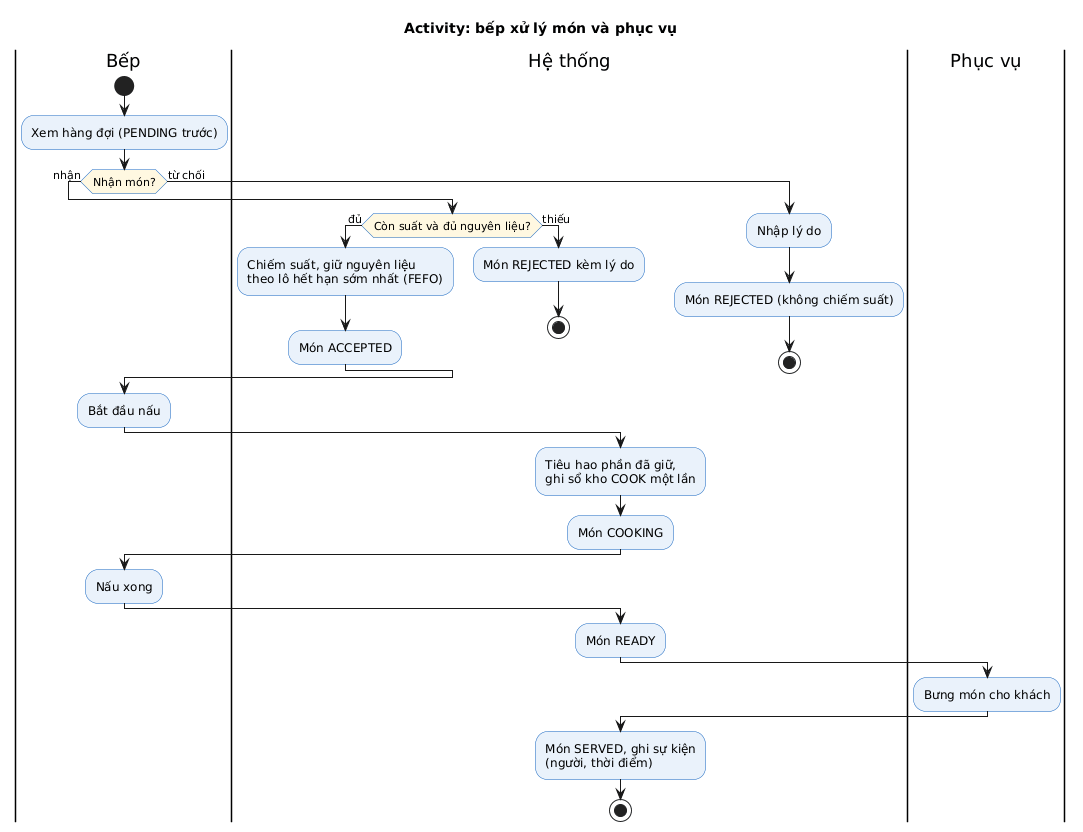

The diagram above was rendered by PlantUML. Its source (embedded in the PNG):
@startuml
!include _style.iuml
title Activity: bếp xử lý món và phục vụ
|Bếp|
start
:Xem hàng đợi (PENDING trước);
if (Nhận món?) then (nhận)
  |Hệ thống|
  if (Còn suất và đủ nguyên liệu?) then (đủ)
    :Chiếm suất, giữ nguyên liệu\ntheo lô hết hạn sớm nhất (FEFO);
    :Món ACCEPTED;
  else (thiếu)
    :Món REJECTED kèm lý do;
    stop
  endif
else (từ chối)
  :Nhập lý do;
  |Hệ thống|
  :Món REJECTED (không chiếm suất);
  stop
endif
|Bếp|
:Bắt đầu nấu;
|Hệ thống|
:Tiêu hao phần đã giữ,\nghi sổ kho COOK một lần;
:Món COOKING;
|Bếp|
:Nấu xong;
|Hệ thống|
:Món READY;
|Phục vụ|
:Bưng món cho khách;
|Hệ thống|
:Món SERVED, ghi sự kiện\n(người, thời điểm);
stop
@enduml